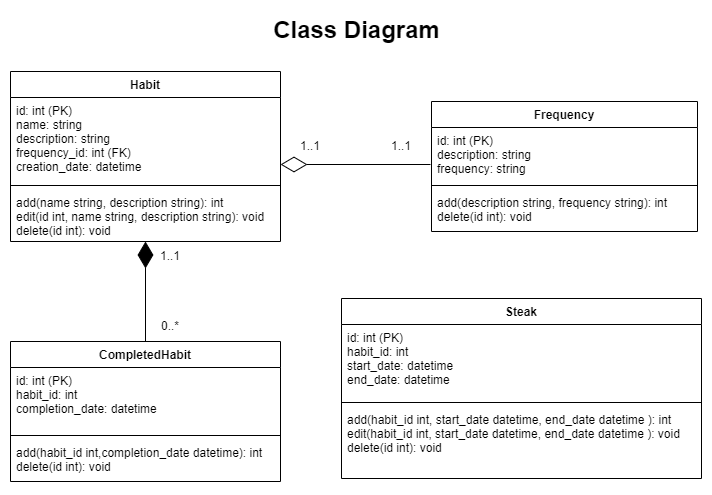

The diagram above was exported from draw.io. Its source (the exported page's mxGraphModel, read from the mxfile embedded in the PNG):
<mxGraphModel dx="1038" dy="649" grid="1" gridSize="10" guides="1" tooltips="1" connect="1" arrows="1" fold="1" page="1" pageScale="1" pageWidth="827" pageHeight="1169" background="none" math="0" shadow="0">
  <root>
    <mxCell id="0" />
    <mxCell id="1" parent="0" />
    <mxCell id="2" value="Habit" style="swimlane;fontStyle=1;align=center;verticalAlign=top;childLayout=stackLayout;horizontal=1;startSize=26;horizontalStack=0;resizeParent=1;resizeParentMax=0;resizeLast=0;collapsible=1;marginBottom=0;" vertex="1" parent="1">
      <mxGeometry x="68" y="81" width="270" height="170" as="geometry" />
    </mxCell>
    <mxCell id="3" value="id: int (PK)&#10;name: string&#10;description: string&#10;frequency_id: int (FK)&#10;creation_date: datetime&#10;" style="text;strokeColor=none;fillColor=none;align=left;verticalAlign=top;spacingLeft=4;spacingRight=4;overflow=hidden;rotatable=0;points=[[0,0.5],[1,0.5]];portConstraint=eastwest;" vertex="1" parent="2">
      <mxGeometry y="26" width="270" height="84" as="geometry" />
    </mxCell>
    <mxCell id="4" value="" style="line;strokeWidth=1;fillColor=none;align=left;verticalAlign=middle;spacingTop=-1;spacingLeft=3;spacingRight=3;rotatable=0;labelPosition=right;points=[];portConstraint=eastwest;" vertex="1" parent="2">
      <mxGeometry y="110" width="270" height="8" as="geometry" />
    </mxCell>
    <mxCell id="5" value="add(name string, description string): int&#10;edit(id int, name string, description string): void&#10;delete(id int): void" style="text;strokeColor=none;fillColor=none;align=left;verticalAlign=top;spacingLeft=4;spacingRight=4;overflow=hidden;rotatable=0;points=[[0,0.5],[1,0.5]];portConstraint=eastwest;" vertex="1" parent="2">
      <mxGeometry y="118" width="270" height="52" as="geometry" />
    </mxCell>
    <mxCell id="6" value="Frequency" style="swimlane;fontStyle=1;align=center;verticalAlign=top;childLayout=stackLayout;horizontal=1;startSize=26;horizontalStack=0;resizeParent=1;resizeParentMax=0;resizeLast=0;collapsible=1;marginBottom=0;" vertex="1" parent="1">
      <mxGeometry x="489" y="111" width="266" height="130" as="geometry" />
    </mxCell>
    <mxCell id="7" value="id: int (PK)&#10;description: string&#10;frequency: string&#10;" style="text;strokeColor=none;fillColor=none;align=left;verticalAlign=top;spacingLeft=4;spacingRight=4;overflow=hidden;rotatable=0;points=[[0,0.5],[1,0.5]];portConstraint=eastwest;" vertex="1" parent="6">
      <mxGeometry y="26" width="266" height="54" as="geometry" />
    </mxCell>
    <mxCell id="8" value="" style="line;strokeWidth=1;fillColor=none;align=left;verticalAlign=middle;spacingTop=-1;spacingLeft=3;spacingRight=3;rotatable=0;labelPosition=right;points=[];portConstraint=eastwest;" vertex="1" parent="6">
      <mxGeometry y="80" width="266" height="8" as="geometry" />
    </mxCell>
    <mxCell id="9" value="add(description string, frequency string): int&#10;delete(id int): void" style="text;strokeColor=none;fillColor=none;align=left;verticalAlign=top;spacingLeft=4;spacingRight=4;overflow=hidden;rotatable=0;points=[[0,0.5],[1,0.5]];portConstraint=eastwest;" vertex="1" parent="6">
      <mxGeometry y="88" width="266" height="42" as="geometry" />
    </mxCell>
    <mxCell id="10" value="CompletedHabit" style="swimlane;fontStyle=1;align=center;verticalAlign=top;childLayout=stackLayout;horizontal=1;startSize=26;horizontalStack=0;resizeParent=1;resizeParentMax=0;resizeLast=0;collapsible=1;marginBottom=0;" vertex="1" parent="1">
      <mxGeometry x="68" y="351" width="270" height="140" as="geometry" />
    </mxCell>
    <mxCell id="11" value="id: int (PK)&#10;habit_id: int&#10;completion_date: datetime" style="text;strokeColor=none;fillColor=none;align=left;verticalAlign=top;spacingLeft=4;spacingRight=4;overflow=hidden;rotatable=0;points=[[0,0.5],[1,0.5]];portConstraint=eastwest;" vertex="1" parent="10">
      <mxGeometry y="26" width="270" height="64" as="geometry" />
    </mxCell>
    <mxCell id="12" value="" style="line;strokeWidth=1;fillColor=none;align=left;verticalAlign=middle;spacingTop=-1;spacingLeft=3;spacingRight=3;rotatable=0;labelPosition=right;points=[];portConstraint=eastwest;" vertex="1" parent="10">
      <mxGeometry y="90" width="270" height="8" as="geometry" />
    </mxCell>
    <mxCell id="13" value="add(habit_id int,completion_date datetime): int&#10;delete(id int): void" style="text;strokeColor=none;fillColor=none;align=left;verticalAlign=top;spacingLeft=4;spacingRight=4;overflow=hidden;rotatable=0;points=[[0,0.5],[1,0.5]];portConstraint=eastwest;" vertex="1" parent="10">
      <mxGeometry y="98" width="270" height="42" as="geometry" />
    </mxCell>
    <mxCell id="14" value="Class Diagram" style="text;strokeColor=none;fillColor=none;html=1;fontSize=24;fontStyle=1;verticalAlign=middle;align=center;shadow=0;labelBorderColor=none;labelBackgroundColor=none;fontFamily=Helvetica;" vertex="1" parent="1">
      <mxGeometry x="364" y="20" width="100" height="40" as="geometry" />
    </mxCell>
    <mxCell id="15" value="Steak" style="swimlane;fontStyle=1;align=center;verticalAlign=top;childLayout=stackLayout;horizontal=1;startSize=26;horizontalStack=0;resizeParent=1;resizeParentMax=0;resizeLast=0;collapsible=1;marginBottom=0;labelBackgroundColor=none;" vertex="1" parent="1">
      <mxGeometry x="399" y="308" width="360" height="180" as="geometry" />
    </mxCell>
    <mxCell id="16" value="id: int (PK)&#10;habit_id: int&#10;start_date: datetime&#10;end_date: datetime" style="text;strokeColor=none;fillColor=none;align=left;verticalAlign=top;spacingLeft=4;spacingRight=4;overflow=hidden;rotatable=0;points=[[0,0.5],[1,0.5]];portConstraint=eastwest;labelBackgroundColor=none;" vertex="1" parent="15">
      <mxGeometry y="26" width="360" height="74" as="geometry" />
    </mxCell>
    <mxCell id="17" value="" style="line;strokeWidth=1;fillColor=none;align=left;verticalAlign=middle;spacingTop=-1;spacingLeft=3;spacingRight=3;rotatable=0;labelPosition=right;points=[];portConstraint=eastwest;" vertex="1" parent="15">
      <mxGeometry y="100" width="360" height="8" as="geometry" />
    </mxCell>
    <mxCell id="18" value="add(habit_id int, start_date datetime, end_date datetime ): int&#10;edit(habit_id int, start_date datetime, end_date datetime ): void&#10;delete(id int): void" style="text;strokeColor=none;fillColor=none;align=left;verticalAlign=top;spacingLeft=4;spacingRight=4;overflow=hidden;rotatable=0;points=[[0,0.5],[1,0.5]];portConstraint=eastwest;" vertex="1" parent="15">
      <mxGeometry y="108" width="360" height="72" as="geometry" />
    </mxCell>
    <mxCell id="19" value="" style="endArrow=diamondThin;endFill=1;endSize=24;html=1;rounded=0;exitX=0.5;exitY=0;exitDx=0;exitDy=0;" edge="1" source="10" parent="1">
      <mxGeometry width="160" relative="1" as="geometry">
        <mxPoint x="308" y="311" as="sourcePoint" />
        <mxPoint x="203" y="251" as="targetPoint" />
      </mxGeometry>
    </mxCell>
    <mxCell id="20" value="1..1" style="text;html=1;strokeColor=none;fillColor=none;align=center;verticalAlign=middle;whiteSpace=wrap;rounded=0;" vertex="1" parent="1">
      <mxGeometry x="198" y="251" width="60" height="30" as="geometry" />
    </mxCell>
    <mxCell id="21" value="0..*" style="text;html=1;strokeColor=none;fillColor=none;align=center;verticalAlign=middle;whiteSpace=wrap;rounded=0;" vertex="1" parent="1">
      <mxGeometry x="198" y="321" width="60" height="30" as="geometry" />
    </mxCell>
    <mxCell id="22" value="" style="endArrow=diamondThin;endFill=0;endSize=24;html=1;rounded=0;" edge="1" parent="1">
      <mxGeometry width="160" relative="1" as="geometry">
        <mxPoint x="488" y="174" as="sourcePoint" />
        <mxPoint x="338" y="174" as="targetPoint" />
      </mxGeometry>
    </mxCell>
    <mxCell id="23" value="1..1" style="text;html=1;strokeColor=none;fillColor=none;align=center;verticalAlign=middle;whiteSpace=wrap;rounded=0;" vertex="1" parent="1">
      <mxGeometry x="338" y="141" width="60" height="30" as="geometry" />
    </mxCell>
    <mxCell id="24" value="1..1" style="text;html=1;strokeColor=none;fillColor=none;align=center;verticalAlign=middle;whiteSpace=wrap;rounded=0;" vertex="1" parent="1">
      <mxGeometry x="429" y="141" width="60" height="30" as="geometry" />
    </mxCell>
  </root>
</mxGraphModel>